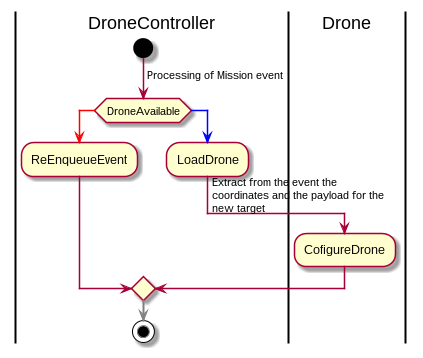

The diagram above was rendered by PlantUML. Its source (embedded in the PNG):
@startuml
|DroneController|
start
->Processing of Mission event;
if (DroneAvailable) then
  -[#red]->
:ReEnqueueEvent;
else
-[#blue]->
  :LoadDrone;
-> Extract from the event the
coordinates and the payload for the
new target;
|Drone|
  :CofigureDrone;
|DroneController|

endif
-[#gray,bold]->
stop
@enduml